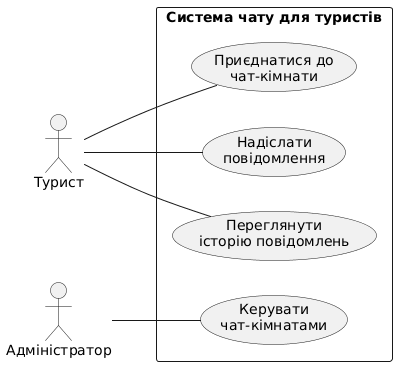

The diagram above was rendered by PlantUML. Its source (embedded in the PNG):
@startuml
left to right direction

actor "Турист" as User
actor "Адміністратор" as Admin

rectangle "Система чату для туристів" as System {
  usecase "Приєднатися до\nчат-кімнати" as UC_Join
  usecase "Надіслати\nповідомлення" as UC_Send
  usecase "Переглянути\nісторію повідомлень" as UC_History
  usecase "Керувати\nчат-кімнатами" as UC_Manage
}

User -- UC_Join
User -- UC_Send
User -- UC_History

Admin -- UC_Manage
@enduml